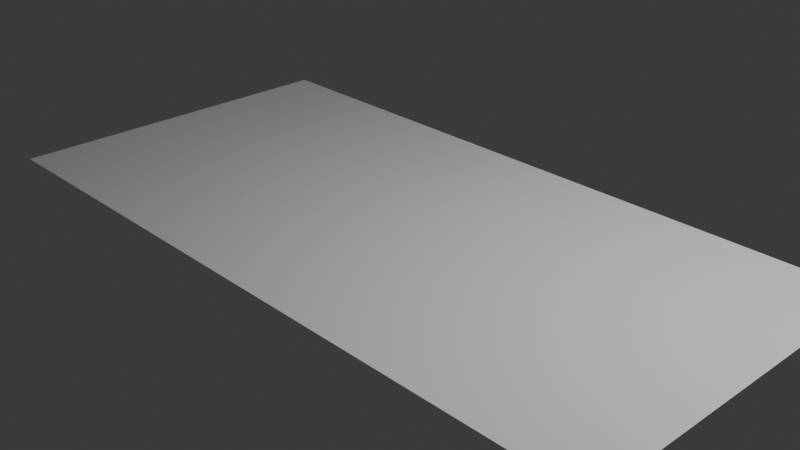 # Source: Gift_Plane.blend  (saved by Blender 4.4.32; exported with 4.5.12 LTS)
import bpy
from mathutils import Matrix  # noqa: F401  (used for matrix-valued properties, if any)

bpy.ops.wm.read_factory_settings(use_empty=True)
scene = bpy.context.scene
scene.name = 'Scene'

# ---- collections
col_collection = bpy.data.collections.new('Collection'); scene.collection.children.link(col_collection)

# ---- world
world_world = bpy.data.worlds.new('World'); scene.world = world_world
world_world.use_nodes = True; world_world.node_tree.nodes.clear()
_N = world_world.node_tree.nodes; _L = world_world.node_tree.links
n0 = _N.new('ShaderNodeOutputWorld'); n0.name = 'World Output'; n0.location = (300, 300)
n1 = _N.new('ShaderNodeBackground'); n1.name = 'Background'; n1.location = (10, 300)
n1.inputs[0].default_value = (0.05088, 0.05088, 0.05088, 1.0)
_L.new(n1.outputs[0], n0.inputs[0])
n0.is_active_output = True
world_world.color = (0.05088, 0.05088, 0.05088)
world_world.sun_shadow_jitter_overblur = 0.0

# ---- cameras
cam_camera = bpy.data.cameras.new('Camera')
cam_camera.clip_end = 100.0
cam_camera.ortho_scale = 7.314

# ---- lights
light_light = bpy.data.lights.new('Light', 'POINT')
light_light.energy = 1000.0
light_light.shadow_soft_size = 0.1

# ---- meshes
me_plane = bpy.data.meshes.new('Plane')
me_plane.from_pydata([(-1.0, -1.0, 0.0), (1.0, -1.0, 0.0), (-1.0, 1.0, 0.0), (1.0, 1.0, 0.0)], [], [(0, 1, 3, 2)])
_uv = me_plane.uv_layers.new(name='UVMap')
_uv.uv.foreach_set('vector', [0.0, 0.0, 1.0, 0.0, 1.0, 1.0, 0.0, 1.0])
me_plane.update()

# ---- objects
ob_light = bpy.data.objects.new('Light', light_light)
ob_camera = bpy.data.objects.new('Camera', cam_camera)
ob_plane = bpy.data.objects.new('Plane', me_plane)

# ---- transforms, parenting, visibility, modifiers, constraints
ob_light.location = (4.076, 1.005, 5.904)
ob_light.rotation_euler = (0.6503, 0.05522, 1.866)
ob_light.lock_rotations_4d = False
ob_light.empty_display_type = 'ARROWS'
ob_light.color = (0.0, 0.0, 0.0, 0.0)
ob_light.lineart.crease_threshold = 0.0
ob_camera.location = (7.359, -6.926, 4.958)
ob_camera.rotation_euler = (1.109, 0.0, 0.8149)
ob_camera.lock_rotations_4d = False
ob_camera.empty_display_type = 'ARROWS'
ob_camera.color = (0.0, 0.0, 0.0, 0.0)
ob_camera.display_type = 'WIRE'
ob_camera.lineart.crease_threshold = 0.0
ob_plane.location = (0.0, 0.0, 0.0)
ob_plane.scale = (4.0, 2.0, 1.0)

# ---- collection membership
col_collection.objects.link(ob_light)
col_collection.objects.link(ob_camera)
col_collection.objects.link(ob_plane)

# ---- scene / render settings (as saved in the file)
scene.camera = ob_camera
scene.frame_start = 1; scene.frame_end = 250; scene.frame_set(1)
scene.render.engine = 'BLENDER_EEVEE_NEXT'
bpy.context.view_layer.update()
